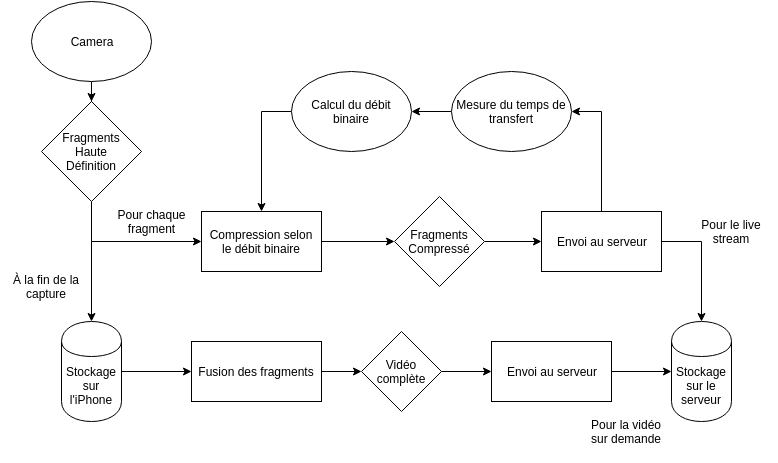

The diagram above was exported from draw.io. Its source (the exported page's mxGraphModel, read from the mxfile embedded in the PNG):
<mxGraphModel dx="1434" dy="784" grid="1" gridSize="10" guides="1" tooltips="1" connect="1" arrows="1" fold="1" page="1" pageScale="1" pageWidth="826" pageHeight="1169" background="#ffffff" math="0" shadow="0">
  <root>
    <mxCell id="0" />
    <mxCell id="1" parent="0" />
    <mxCell id="33" style="edgeStyle=orthogonalEdgeStyle;rounded=0;html=1;exitX=0.5;exitY=1;entryX=0;entryY=0.5;jettySize=auto;orthogonalLoop=1;" parent="1" source="2" target="6" edge="1">
      <mxGeometry relative="1" as="geometry" />
    </mxCell>
    <mxCell id="2" value="Fragments&lt;div&gt;Haute&lt;/div&gt;&lt;div&gt;Définition&lt;/div&gt;" style="rhombus;whiteSpace=wrap;html=1;" parent="1" vertex="1">
      <mxGeometry x="60" y="130" width="100" height="100" as="geometry" />
    </mxCell>
    <mxCell id="4" style="edgeStyle=orthogonalEdgeStyle;rounded=0;html=1;exitX=0.5;exitY=1;jettySize=auto;orthogonalLoop=1;" parent="1" source="3" target="2" edge="1">
      <mxGeometry relative="1" as="geometry" />
    </mxCell>
    <mxCell id="3" value="Camera" style="ellipse;whiteSpace=wrap;html=1;" parent="1" vertex="1">
      <mxGeometry x="50" y="30" width="120" height="80" as="geometry" />
    </mxCell>
    <mxCell id="16" style="edgeStyle=orthogonalEdgeStyle;rounded=0;html=1;exitX=1;exitY=0.5;entryX=0;entryY=0.5;jettySize=auto;orthogonalLoop=1;" parent="1" source="6" target="14" edge="1">
      <mxGeometry relative="1" as="geometry">
        <Array as="points" />
      </mxGeometry>
    </mxCell>
    <mxCell id="6" value="Compression&amp;nbsp;&lt;span style=&quot;line-height: 1.2&quot;&gt;selon le&amp;nbsp;&lt;/span&gt;&lt;span style=&quot;line-height: 1.2&quot;&gt;débit binaire&lt;/span&gt;" style="whiteSpace=wrap;html=1;" parent="1" vertex="1">
      <mxGeometry x="220" y="240" width="120" height="60" as="geometry" />
    </mxCell>
    <mxCell id="20" style="edgeStyle=orthogonalEdgeStyle;rounded=0;html=1;exitX=0.5;exitY=0;entryX=1;entryY=0.5;jettySize=auto;orthogonalLoop=1;" parent="1" source="9" target="19" edge="1">
      <mxGeometry relative="1" as="geometry" />
    </mxCell>
    <mxCell id="27" style="edgeStyle=orthogonalEdgeStyle;rounded=0;html=1;exitX=1;exitY=0.5;entryX=0.5;entryY=0;jettySize=auto;orthogonalLoop=1;" parent="1" source="9" target="25" edge="1">
      <mxGeometry relative="1" as="geometry" />
    </mxCell>
    <mxCell id="9" value="Envoi au serveur" style="whiteSpace=wrap;html=1;" parent="1" vertex="1">
      <mxGeometry x="560" y="240" width="120" height="60" as="geometry" />
    </mxCell>
    <mxCell id="43" value="" style="edgeStyle=orthogonalEdgeStyle;rounded=0;html=1;jettySize=auto;orthogonalLoop=1;" parent="1" source="10" target="41" edge="1">
      <mxGeometry relative="1" as="geometry" />
    </mxCell>
    <mxCell id="10" value="&lt;div&gt;&lt;br&gt;&lt;/div&gt;&lt;div&gt;&lt;br&gt;&lt;/div&gt;S&lt;span style=&quot;line-height: 1.2&quot;&gt;tockage&lt;/span&gt;&lt;div&gt;&lt;div&gt;sur l'iPhone&lt;/div&gt;&lt;/div&gt;" style="shape=cylinder;whiteSpace=wrap;html=1;" parent="1" vertex="1">
      <mxGeometry x="80" y="350" width="60" height="100" as="geometry" />
    </mxCell>
    <mxCell id="17" style="edgeStyle=orthogonalEdgeStyle;rounded=0;html=1;exitX=1;exitY=0.5;entryX=0;entryY=0.5;jettySize=auto;orthogonalLoop=1;" parent="1" source="14" target="9" edge="1">
      <mxGeometry relative="1" as="geometry" />
    </mxCell>
    <mxCell id="14" value="Fragments&lt;div&gt;Compressé&lt;/div&gt;" style="rhombus;whiteSpace=wrap;html=1;" parent="1" vertex="1">
      <mxGeometry x="413" y="225" width="90" height="90" as="geometry" />
    </mxCell>
    <mxCell id="21" style="edgeStyle=orthogonalEdgeStyle;rounded=0;html=1;exitX=0;exitY=0.5;jettySize=auto;orthogonalLoop=1;entryX=1;entryY=0.5;" parent="1" source="19" target="22" edge="1">
      <mxGeometry relative="1" as="geometry">
        <mxPoint x="340" y="140" as="targetPoint" />
        <Array as="points" />
      </mxGeometry>
    </mxCell>
    <mxCell id="19" value="Mesure du temps de transfert" style="ellipse;whiteSpace=wrap;html=1;" parent="1" vertex="1">
      <mxGeometry x="470" y="100" width="120" height="80" as="geometry" />
    </mxCell>
    <mxCell id="23" style="edgeStyle=orthogonalEdgeStyle;rounded=0;html=1;exitX=0;exitY=0.5;entryX=0.5;entryY=0;jettySize=auto;orthogonalLoop=1;" parent="1" source="22" target="6" edge="1">
      <mxGeometry relative="1" as="geometry" />
    </mxCell>
    <mxCell id="22" value="Calcul du débit binaire" style="ellipse;whiteSpace=wrap;html=1;" parent="1" vertex="1">
      <mxGeometry x="310" y="100" width="120" height="80" as="geometry" />
    </mxCell>
    <mxCell id="25" value="&lt;div&gt;&lt;br&gt;&lt;/div&gt;&lt;div&gt;&lt;br&gt;&lt;/div&gt;Stockage sur le serveur" style="shape=cylinder;whiteSpace=wrap;html=1;" parent="1" vertex="1">
      <mxGeometry x="690" y="350" width="60" height="100" as="geometry" />
    </mxCell>
    <mxCell id="29" style="edgeStyle=orthogonalEdgeStyle;rounded=0;html=1;exitX=0.5;exitY=1;jettySize=auto;orthogonalLoop=1;" parent="1" source="10" target="10" edge="1">
      <mxGeometry relative="1" as="geometry" />
    </mxCell>
    <mxCell id="30" value="" style="endArrow=classic;html=1;entryX=0;entryY=0.5;exitX=1;exitY=0.5;" parent="1" source="31" target="25" edge="1">
      <mxGeometry width="50" height="50" relative="1" as="geometry">
        <mxPoint x="520" y="410" as="sourcePoint" />
        <mxPoint x="360" y="400" as="targetPoint" />
      </mxGeometry>
    </mxCell>
    <mxCell id="31" value="Envoi au serveur" style="whiteSpace=wrap;html=1;" parent="1" vertex="1">
      <mxGeometry x="510" y="370" width="120" height="60" as="geometry" />
    </mxCell>
    <mxCell id="34" value="" style="endArrow=classic;html=1;entryX=0.5;entryY=0;" parent="1" target="10" edge="1">
      <mxGeometry width="50" height="50" relative="1" as="geometry">
        <mxPoint x="110" y="270" as="sourcePoint" />
        <mxPoint x="60" y="10" as="targetPoint" />
      </mxGeometry>
    </mxCell>
    <mxCell id="40" value="" style="edgeStyle=orthogonalEdgeStyle;rounded=0;html=1;jettySize=auto;orthogonalLoop=1;entryX=0;entryY=0.5;" parent="1" source="37" target="31" edge="1">
      <mxGeometry relative="1" as="geometry">
        <mxPoint x="360" y="400" as="targetPoint" />
        <Array as="points" />
      </mxGeometry>
    </mxCell>
    <mxCell id="37" value="Vidéo complète" style="rhombus;whiteSpace=wrap;html=1;" parent="1" vertex="1">
      <mxGeometry x="380" y="360" width="80" height="80" as="geometry" />
    </mxCell>
    <mxCell id="42" value="" style="edgeStyle=orthogonalEdgeStyle;rounded=0;html=1;jettySize=auto;orthogonalLoop=1;" parent="1" source="41" target="37" edge="1">
      <mxGeometry relative="1" as="geometry" />
    </mxCell>
    <mxCell id="41" value="Fusion des fragments" style="whiteSpace=wrap;html=1;" parent="1" vertex="1">
      <mxGeometry x="210" y="370" width="130" height="60" as="geometry" />
    </mxCell>
    <mxCell id="576e2d9642f98f8d-44" value="À la fin de la capture" style="text;html=1;strokeColor=none;fillColor=none;align=center;verticalAlign=middle;whiteSpace=wrap;overflow=hidden;" vertex="1" parent="1">
      <mxGeometry x="20" y="285" width="90" height="60" as="geometry" />
    </mxCell>
    <mxCell id="576e2d9642f98f8d-45" value="Pour chaque&lt;div&gt;fragment&lt;/div&gt;" style="text;html=1;strokeColor=none;fillColor=none;align=center;verticalAlign=middle;whiteSpace=wrap;overflow=hidden;" vertex="1" parent="1">
      <mxGeometry x="125" y="220" width="90" height="60" as="geometry" />
    </mxCell>
    <mxCell id="576e2d9642f98f8d-48" value="Pour le live stream" style="text;html=1;strokeColor=none;fillColor=none;align=center;verticalAlign=middle;whiteSpace=wrap;overflow=hidden;" vertex="1" parent="1">
      <mxGeometry x="705" y="230" width="90" height="60" as="geometry" />
    </mxCell>
    <mxCell id="576e2d9642f98f8d-49" value="Pour la vidéo sur demande" style="text;html=1;strokeColor=none;fillColor=none;align=center;verticalAlign=middle;whiteSpace=wrap;overflow=hidden;" vertex="1" parent="1">
      <mxGeometry x="600" y="430" width="90" height="60" as="geometry" />
    </mxCell>
  </root>
</mxGraphModel>